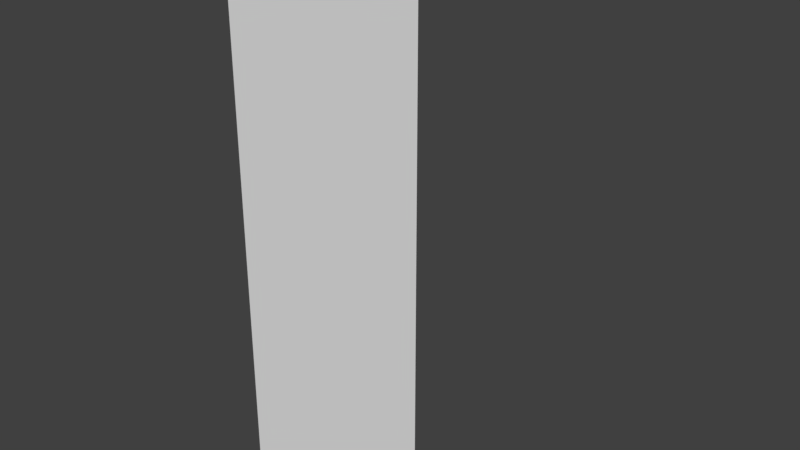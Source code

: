 # Source: A_BaseTri_1x1x3.blend  (saved by Blender 2.79.0; exported with 4.5.12 LTS)
import bpy
from mathutils import Matrix  # noqa: F401  (used for matrix-valued properties, if any)

bpy.ops.wm.read_factory_settings(use_empty=True)
scene = bpy.context.scene
scene.name = 'Scene'

# ---- collections
col_collection_1 = bpy.data.collections.new('Collection 1'); scene.collection.children.link(col_collection_1)

# ---- world
world_world = bpy.data.worlds.new('World'); scene.world = world_world
world_world.color = (0.05088, 0.05088, 0.05088)
world_world.use_sun_shadow = False
world_world.sun_shadow_jitter_overblur = 0.0
world_world.cycles.sampling_method = 'MANUAL'

# ---- meshes
me_cube = bpy.data.meshes.new('Cube')
me_cube.from_pydata([(1.0, -1.788e-07, 0.0), (1.192e-07, -8.941e-08, 0.0), (3.874e-07, 1.0, 0.0), (1.0, -4.47e-07, 2.8), (0.0, 0.0, 2.8), (2.384e-07, 1.0, 2.8)], [], [(3, 0, 2, 5), (5, 4, 3), (0, 3, 4, 1), (1, 4, 5, 2), (1, 2, 0)])
me_cube.use_remesh_preserve_volume = False
me_cube.use_remesh_preserve_attributes = False
me_cube.use_mirror_vertex_groups = False
me_cube.update()

# ---- objects
ob_basetri_1x1x2_8 = bpy.data.objects.new('BaseTri_1x1x2.8', me_cube)

# ---- transforms, parenting, visibility, modifiers, constraints
ob_basetri_1x1x2_8.location = (0.0, 0.0, 0.0)
ob_basetri_1x1x2_8.lock_rotations_4d = False
ob_basetri_1x1x2_8.empty_display_type = 'ARROWS'
ob_basetri_1x1x2_8.lineart.crease_threshold = 0.0

# ---- collection membership
col_collection_1.objects.link(ob_basetri_1x1x2_8)

# ---- scene / render settings (as saved in the file)
scene.frame_start = 1; scene.frame_end = 250; scene.frame_set(1)
scene.render.engine = 'BLENDER_EEVEE_NEXT'
scene.render.resolution_percentage = 50
scene.render.dither_intensity = 0.0
scene.cycles.use_denoising = False
scene.cycles.samples = 128
scene.cycles.sampling_pattern = 'TABULATED_SOBOL'
scene.cycles.use_adaptive_sampling = False
scene.cycles.use_light_tree = False
scene.cycles.blur_glossy = 0.0
scene.cycles.sample_clamp_indirect = 0.0
scene.view_settings.view_transform = 'Standard'
bpy.context.view_layer.update()

# ---- added for rendering (the .blend has no active camera and no usable light): camera, sun
cam_auto = bpy.data.cameras.new('AutoCamera')
cam_auto.lens = 50.0
cam_auto.sensor_width = 36.0
cam_auto.clip_end = 1000.0
ob_auto_camera = bpy.data.objects.new('AutoCamera', cam_auto)
scene.collection.objects.link(ob_auto_camera)
ob_auto_camera.location = (3.40232, -2.98278, 3.72185)
ob_auto_camera.rotation_euler = (1.09748, -7.21219e-08, 0.694738)
scene.camera = ob_auto_camera
light_auto_sun = bpy.data.lights.new('AutoSun', 'SUN')
light_auto_sun.energy = 3.0
light_auto_sun.angle = 0.0523599
ob_auto_sun = bpy.data.objects.new('AutoSun', light_auto_sun)
scene.collection.objects.link(ob_auto_sun)
ob_auto_sun.rotation_euler = (0.872665, 0.174533, 0.523599)
bpy.context.view_layer.update()
